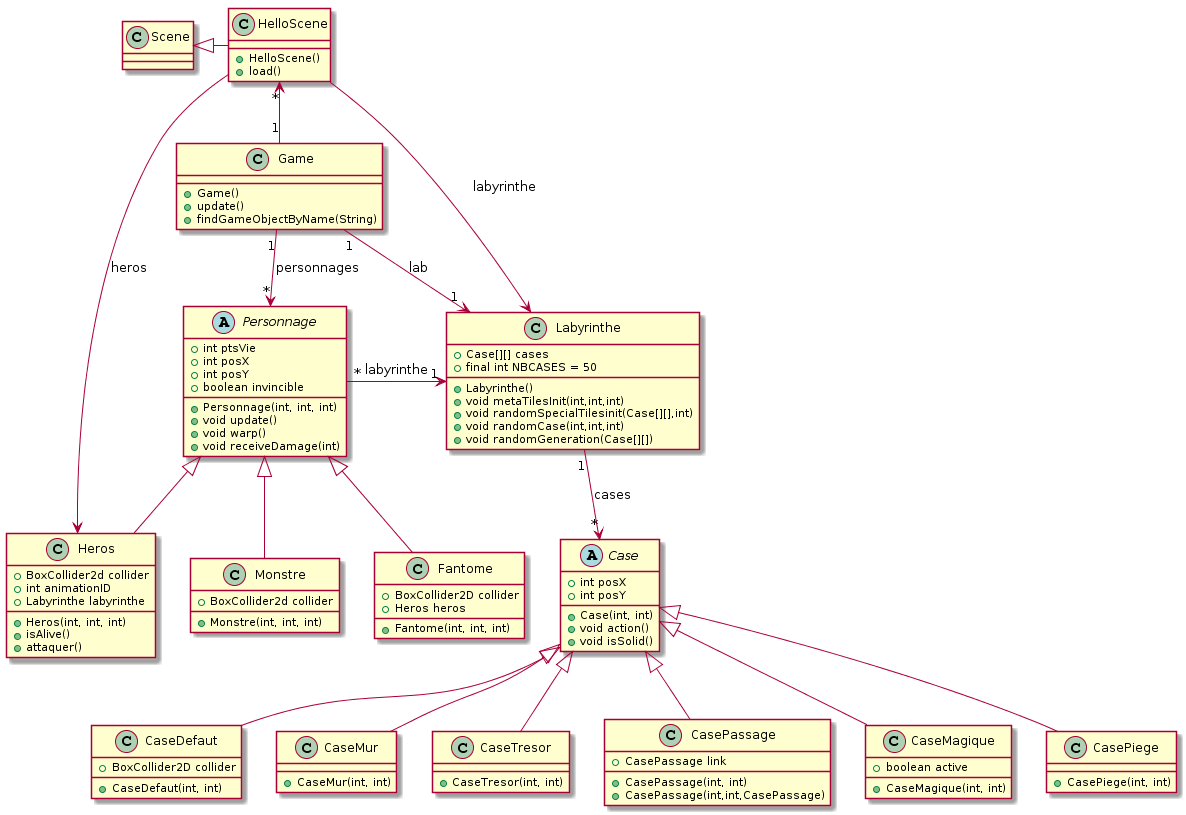

The diagram above was rendered by PlantUML. Its source (embedded in the PNG):
@startuml
abstract Personnage{
+ int ptsVie
+ int posX
+ int posY
+ boolean invincible
+Personnage(int, int, int)
+void update()
+void warp()
+void receiveDamage(int)
}


class Heros{
+BoxCollider2d collider
+int animationID
+Labyrinthe labyrinthe
+Heros(int, int, int)
+isAlive()
+attaquer()
}
class Monstre{
+BoxCollider2d collider
+Monstre(int, int, int)
}
class Fantome{
+BoxCollider2D collider
+Heros heros
+Fantome(int, int, int)
}
class Labyrinthe{
+Case[][] cases
+final int NBCASES = 50
+Labyrinthe()
+void metaTilesInit(int,int,int)
+void randomSpecialTilesinit(Case[][],int)
+void randomCase(int,int,int)
+void randomGeneration(Case[][])
}
abstract Case{
+int posX
+int posY
+Case(int, int)
+void action()
+void isSolid()
}
class CaseDefaut{
+BoxCollider2D collider
+CaseDefaut(int, int)
}
class CaseMur{
+CaseMur(int, int)
}
class CaseTresor{
+CaseTresor(int, int)
}
class CasePassage{
+CasePassage link
+CasePassage(int, int)
+CasePassage(int,int,CasePassage)
}
class CaseMagique{
+boolean active
+CaseMagique(int, int)
}
class CasePiege{
+CasePiege(int, int)
}

class Scene

class HelloScene{
+HelloScene()
+load()
}

class Game{
+Game()
+update()
+findGameObjectByName(String)
}

Personnage <|-- Heros
Personnage <|-- Monstre
Personnage <|-- Fantome
Case <|-- CaseDefaut
Case <|-- CaseMur
Case <|-- CaseTresor
Case <|-- CasePassage
Case <|-- CaseMagique
Case <|-- CasePiege

HelloScene ---> Heros : heros
HelloScene ---> Labyrinthe : labyrinthe
Labyrinthe "1"-->"*" Case : cases
Personnage "*"->"1" Labyrinthe : labyrinthe
Game "1"-->"1" Labyrinthe : lab
Game "1"-->"*" Personnage : personnages
HelloScene "*"<--"1" Game
Scene <|- HelloScene
@enduml